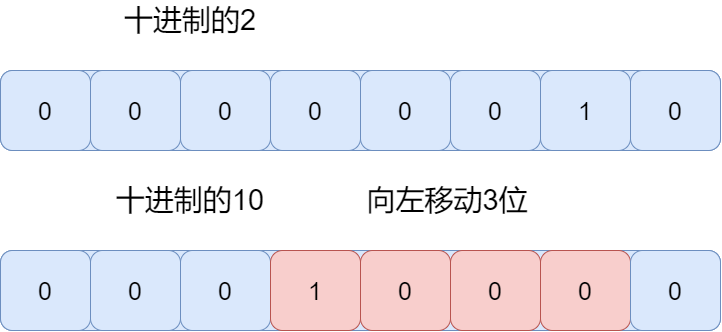

The diagram above was exported from draw.io. Its source (the exported page's mxGraphModel, read from the mxfile embedded in the PNG):
<mxGraphModel dx="1830" dy="1367" grid="1" gridSize="10" guides="1" tooltips="1" connect="1" arrows="1" fold="1" page="1" pageScale="1" pageWidth="827" pageHeight="1169" math="0" shadow="0">
  <root>
    <mxCell id="0" />
    <mxCell id="1" parent="0" />
    <mxCell id="ltx2vkqsw0uHJMlqEf8K-1" value="" style="rounded=1;whiteSpace=wrap;html=1;fontSize=25;fillColor=#dae8fc;strokeColor=#6c8ebf;" vertex="1" parent="1">
      <mxGeometry x="270" y="270" width="720" height="80" as="geometry" />
    </mxCell>
    <mxCell id="ltx2vkqsw0uHJMlqEf8K-3" value="0" style="rounded=1;whiteSpace=wrap;html=1;fontSize=25;fillColor=#dae8fc;strokeColor=#6c8ebf;" vertex="1" parent="1">
      <mxGeometry x="270" y="270" width="90" height="80" as="geometry" />
    </mxCell>
    <mxCell id="ltx2vkqsw0uHJMlqEf8K-4" value="0" style="rounded=1;whiteSpace=wrap;html=1;fontSize=25;fillColor=#dae8fc;strokeColor=#6c8ebf;" vertex="1" parent="1">
      <mxGeometry x="360" y="270" width="90" height="80" as="geometry" />
    </mxCell>
    <mxCell id="ltx2vkqsw0uHJMlqEf8K-5" value="0" style="rounded=1;whiteSpace=wrap;html=1;fontSize=25;fillColor=#dae8fc;strokeColor=#6c8ebf;" vertex="1" parent="1">
      <mxGeometry x="450" y="270" width="90" height="80" as="geometry" />
    </mxCell>
    <mxCell id="ltx2vkqsw0uHJMlqEf8K-6" value="0" style="rounded=1;whiteSpace=wrap;html=1;fontSize=25;fillColor=#dae8fc;strokeColor=#6c8ebf;" vertex="1" parent="1">
      <mxGeometry x="540" y="270" width="90" height="80" as="geometry" />
    </mxCell>
    <mxCell id="ltx2vkqsw0uHJMlqEf8K-7" value="0" style="rounded=1;whiteSpace=wrap;html=1;fontSize=25;fillColor=#dae8fc;strokeColor=#6c8ebf;" vertex="1" parent="1">
      <mxGeometry x="630" y="270" width="90" height="80" as="geometry" />
    </mxCell>
    <mxCell id="ltx2vkqsw0uHJMlqEf8K-8" value="0" style="rounded=1;whiteSpace=wrap;html=1;fontSize=25;fillColor=#dae8fc;strokeColor=#6c8ebf;" vertex="1" parent="1">
      <mxGeometry x="720" y="270" width="90" height="80" as="geometry" />
    </mxCell>
    <mxCell id="ltx2vkqsw0uHJMlqEf8K-9" value="1" style="rounded=1;whiteSpace=wrap;html=1;fontSize=25;fillColor=#dae8fc;strokeColor=#6c8ebf;" vertex="1" parent="1">
      <mxGeometry x="810" y="270" width="90" height="80" as="geometry" />
    </mxCell>
    <mxCell id="ltx2vkqsw0uHJMlqEf8K-10" value="0" style="rounded=1;whiteSpace=wrap;html=1;fontSize=25;fillColor=#dae8fc;strokeColor=#6c8ebf;" vertex="1" parent="1">
      <mxGeometry x="900" y="270" width="90" height="80" as="geometry" />
    </mxCell>
    <mxCell id="ltx2vkqsw0uHJMlqEf8K-11" value="&lt;font style=&quot;font-size: 29px;&quot;&gt;十进制的2&lt;/font&gt;" style="text;html=1;strokeColor=none;fillColor=none;align=center;verticalAlign=middle;whiteSpace=wrap;rounded=0;fontSize=25;" vertex="1" parent="1">
      <mxGeometry x="270" y="200" width="380" height="40" as="geometry" />
    </mxCell>
    <mxCell id="ltx2vkqsw0uHJMlqEf8K-12" value="" style="rounded=1;whiteSpace=wrap;html=1;fontSize=25;fillColor=#dae8fc;strokeColor=#6c8ebf;" vertex="1" parent="1">
      <mxGeometry x="270" y="450" width="720" height="80" as="geometry" />
    </mxCell>
    <mxCell id="ltx2vkqsw0uHJMlqEf8K-13" value="0" style="rounded=1;whiteSpace=wrap;html=1;fontSize=25;fillColor=#dae8fc;strokeColor=#6c8ebf;" vertex="1" parent="1">
      <mxGeometry x="270" y="450" width="90" height="80" as="geometry" />
    </mxCell>
    <mxCell id="ltx2vkqsw0uHJMlqEf8K-14" value="0" style="rounded=1;whiteSpace=wrap;html=1;fontSize=25;fillColor=#dae8fc;strokeColor=#6c8ebf;" vertex="1" parent="1">
      <mxGeometry x="360" y="450" width="90" height="80" as="geometry" />
    </mxCell>
    <mxCell id="ltx2vkqsw0uHJMlqEf8K-15" value="0" style="rounded=1;whiteSpace=wrap;html=1;fontSize=25;fillColor=#dae8fc;strokeColor=#6c8ebf;" vertex="1" parent="1">
      <mxGeometry x="450" y="450" width="90" height="80" as="geometry" />
    </mxCell>
    <mxCell id="ltx2vkqsw0uHJMlqEf8K-16" value="1" style="rounded=1;whiteSpace=wrap;html=1;fontSize=25;fillColor=#f8cecc;strokeColor=#b85450;" vertex="1" parent="1">
      <mxGeometry x="540" y="450" width="90" height="80" as="geometry" />
    </mxCell>
    <mxCell id="ltx2vkqsw0uHJMlqEf8K-17" value="0" style="rounded=1;whiteSpace=wrap;html=1;fontSize=25;fillColor=#f8cecc;strokeColor=#b85450;" vertex="1" parent="1">
      <mxGeometry x="630" y="450" width="90" height="80" as="geometry" />
    </mxCell>
    <mxCell id="ltx2vkqsw0uHJMlqEf8K-18" value="0" style="rounded=1;whiteSpace=wrap;html=1;fontSize=25;fillColor=#f8cecc;strokeColor=#b85450;" vertex="1" parent="1">
      <mxGeometry x="720" y="450" width="90" height="80" as="geometry" />
    </mxCell>
    <mxCell id="ltx2vkqsw0uHJMlqEf8K-19" value="0" style="rounded=1;whiteSpace=wrap;html=1;fontSize=25;fillColor=#f8cecc;strokeColor=#b85450;" vertex="1" parent="1">
      <mxGeometry x="810" y="450" width="90" height="80" as="geometry" />
    </mxCell>
    <mxCell id="ltx2vkqsw0uHJMlqEf8K-20" value="0" style="rounded=1;whiteSpace=wrap;html=1;fontSize=25;fillColor=#dae8fc;strokeColor=#6c8ebf;" vertex="1" parent="1">
      <mxGeometry x="900" y="450" width="90" height="80" as="geometry" />
    </mxCell>
    <mxCell id="ltx2vkqsw0uHJMlqEf8K-21" value="&lt;font style=&quot;font-size: 29px;&quot;&gt;十进制的10&lt;/font&gt;" style="text;html=1;strokeColor=none;fillColor=none;align=center;verticalAlign=middle;whiteSpace=wrap;rounded=0;fontSize=25;" vertex="1" parent="1">
      <mxGeometry x="270" y="380" width="380" height="40" as="geometry" />
    </mxCell>
    <mxCell id="ltx2vkqsw0uHJMlqEf8K-23" value="向左移动3位" style="text;html=1;strokeColor=none;fillColor=none;align=center;verticalAlign=middle;whiteSpace=wrap;rounded=0;fontSize=29;" vertex="1" parent="1">
      <mxGeometry x="607" y="385" width="220" height="30" as="geometry" />
    </mxCell>
  </root>
</mxGraphModel>